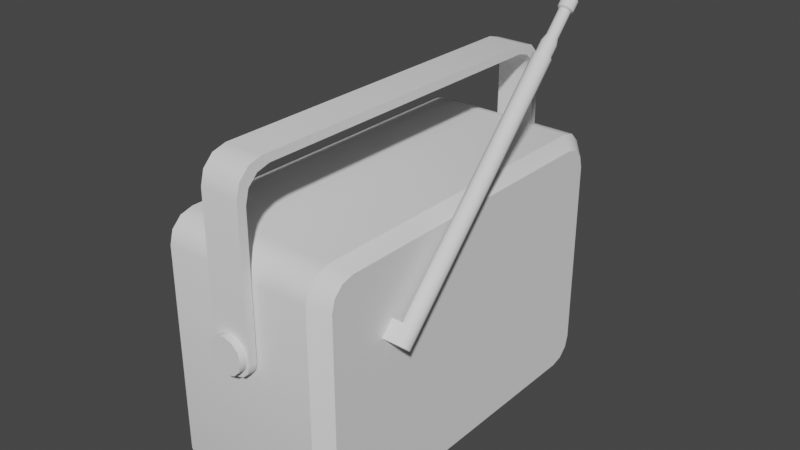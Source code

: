 # Source: Radio.blend  (saved by Blender 4.1.23; exported with 4.5.12 LTS)
import bpy
from mathutils import Matrix  # noqa: F401  (used for matrix-valued properties, if any)

bpy.ops.wm.read_factory_settings(use_empty=True)
scene = bpy.context.scene
scene.name = 'Scene'

# ---- collections
col_collection = bpy.data.collections.new('Collection'); scene.collection.children.link(col_collection)

# ---- world
world_world = bpy.data.worlds.new('World'); scene.world = world_world
world_world.use_nodes = True; world_world.node_tree.nodes.clear()
_N = world_world.node_tree.nodes; _L = world_world.node_tree.links
n0 = _N.new('ShaderNodeOutputWorld'); n0.name = 'World Output'; n0.location = (300, 300)
n1 = _N.new('ShaderNodeBackground'); n1.name = 'Background'; n1.location = (10, 300)
n1.inputs[0].default_value = (0.05088, 0.05088, 0.05088, 1.0)
_L.new(n1.outputs[0], n0.inputs[0])
n0.is_active_output = True
world_world.color = (0.05088, 0.05088, 0.05088)
world_world.use_sun_shadow = False
world_world.sun_shadow_jitter_overblur = 0.0

# ---- meshes
me_cube_001 = bpy.data.meshes.new('Cube.001')
me_cube_001.from_pydata([(-0.163, -0.3436, 0.02595), (-0.163, -0.3766, 0.05895), (-0.163, -0.3614, 0.0307), (-0.163, -0.3719, 0.0412), (-0.163, -0.3766, 0.4927), (-0.163, -0.3436, 0.5257), (-0.163, -0.3719, 0.5104), (-0.163, -0.3614, 0.5209), (-0.163, 0.3766, 0.05895), (-0.163, 0.3436, 0.02595), (-0.163, 0.3719, 0.0412), (-0.163, 0.3614, 0.0307), (-0.163, 0.3436, 0.5257), (-0.163, 0.3766, 0.4927), (-0.163, 0.3614, 0.5209), (-0.163, 0.3719, 0.5104), (0.163, -0.4026, 0.05553), (0.163, -0.347, 0.0), (0.163, -0.3951, 0.02776), (0.163, -0.3748, 0.00744), (0.163, -0.347, 0.5516), (0.163, -0.4026, 0.4961), (0.163, -0.3748, 0.5442), (0.163, -0.3951, 0.5239), (0.163, 0.347, 0.0), (0.163, 0.4026, 0.05553), (0.163, 0.3748, 0.00744), (0.163, 0.3951, 0.02776), (0.163, 0.4026, 0.4961), (0.163, 0.347, 0.5516), (0.163, 0.3951, 0.5239), (0.163, 0.3748, 0.5442), (-0.163, 0.347, 0.0), (-0.163, 0.3748, 0.00744), (-0.163, 0.3951, 0.02776), (-0.163, 0.4026, 0.05553), (-0.163, 0.3748, 0.5442), (-0.163, 0.347, 0.5516), (-0.163, 0.3951, 0.5239), (-0.163, 0.4026, 0.4961), (-0.163, -0.3748, 0.00744), (-0.163, -0.347, 0.0), (-0.163, -0.3951, 0.02776), (-0.163, -0.4026, 0.05553), (-0.163, -0.347, 0.5516), (-0.163, -0.3748, 0.5442), (-0.163, -0.3951, 0.5239), (-0.163, -0.4026, 0.4961), (-0.1776, 0.3243, 0.05182), (-0.1776, 0.3361, 0.05498), (-0.1776, 0.3411, 0.05998), (-0.1776, 0.3443, 0.07176), (-0.1776, 0.3361, 0.4966), (-0.1776, 0.3243, 0.4998), (-0.1776, 0.3411, 0.4917), (-0.1776, 0.3443, 0.4799), (-0.1776, -0.3361, 0.05498), (-0.1776, -0.3243, 0.05182), (-0.1776, -0.3411, 0.05998), (-0.1776, -0.3443, 0.07176), (-0.1776, -0.3243, 0.4998), (-0.1776, -0.3361, 0.4966), (-0.1776, -0.3411, 0.4917), (-0.1776, -0.3443, 0.4799), (-0.1889, 0.3436, 0.02595), (-0.1889, 0.3614, 0.0307), (-0.1889, 0.3719, 0.0412), (-0.1889, 0.3766, 0.05895), (-0.1889, 0.3614, 0.5209), (-0.1889, 0.3436, 0.5257), (-0.1889, 0.3719, 0.5104), (-0.1889, 0.3766, 0.4927), (-0.1889, -0.3614, 0.0307), (-0.1889, -0.3436, 0.02595), (-0.1889, -0.3719, 0.0412), (-0.1889, -0.3766, 0.05895), (-0.1889, -0.3436, 0.5257), (-0.1889, -0.3614, 0.5209), (-0.1889, -0.3719, 0.5104), (-0.1889, -0.3766, 0.4927), (-0.1889, 0.3424, 0.03515), (-0.1889, 0.3566, 0.03896), (-0.1889, 0.3636, 0.04596), (-0.1889, 0.3674, 0.06016), (-0.1889, 0.3566, 0.5127), (-0.1889, 0.3424, 0.5165), (-0.1889, 0.3636, 0.5057), (-0.1889, 0.3674, 0.4915), (-0.1889, -0.3566, 0.03896), (-0.1889, -0.3424, 0.03515), (-0.1889, -0.3636, 0.04596), (-0.1889, -0.3674, 0.06016), (-0.1889, -0.3424, 0.5165), (-0.1889, -0.3566, 0.5127), (-0.1889, -0.3636, 0.5057), (-0.1889, -0.3674, 0.4915), (0.1913, 0.3468, 0.02748), (0.1913, 0.3211, 0.0206), (0.1913, 0.3656, 0.04629), (0.1913, 0.3725, 0.07198), (0.1913, 0.3211, 0.531), (0.1913, 0.3468, 0.5241), (0.1913, 0.3656, 0.5053), (0.1913, 0.3725, 0.4796), (0.1913, -0.3211, 0.0206), (0.1913, -0.3468, 0.02748), (0.1913, -0.3656, 0.04629), (0.1913, -0.3725, 0.07198), (0.1913, -0.3468, 0.5241), (0.1913, -0.3211, 0.531), (0.1913, -0.3656, 0.5053), (0.1913, -0.3725, 0.4796), (-0.1914, -0.1706, 0.1186), (-0.158, -0.1451, 0.1186), (-0.1914, -0.1729, 0.1099), (-0.158, -0.1508, 0.09716), (-0.1914, -0.1793, 0.1035), (-0.158, -0.1665, 0.08144), (-0.1914, -0.188, 0.1012), (-0.158, -0.188, 0.07568), (-0.1914, -0.1967, 0.1035), (-0.158, -0.2095, 0.08144), (-0.1914, -0.2031, 0.1099), (-0.158, -0.2252, 0.09716), (-0.1914, -0.2054, 0.1186), (-0.158, -0.2309, 0.1186), (-0.1914, -0.2031, 0.1274), (-0.158, -0.2252, 0.1401), (-0.1914, -0.1967, 0.1337), (-0.158, -0.2095, 0.1558), (-0.1914, -0.188, 0.1361), (-0.158, -0.188, 0.1616), (-0.1914, -0.1793, 0.1337), (-0.158, -0.1665, 0.1558), (-0.1914, -0.1729, 0.1274), (-0.158, -0.1508, 0.1401), (-0.1975, -0.1451, 0.1186), (-0.1975, -0.1508, 0.09716), (-0.1975, -0.1665, 0.08144), (-0.1975, -0.188, 0.07568), (-0.1975, -0.2095, 0.08144), (-0.1975, -0.2252, 0.09716), (-0.1975, -0.2309, 0.1186), (-0.1975, -0.2252, 0.1401), (-0.1975, -0.2095, 0.1558), (-0.1975, -0.188, 0.1616), (-0.1975, -0.1665, 0.1558), (-0.1975, -0.1508, 0.1401), (-0.1975, -0.155, 0.1186), (-0.1975, -0.1594, 0.1021), (-0.1975, -0.1715, 0.09007), (-0.1975, -0.188, 0.08566), (-0.1975, -0.2045, 0.09007), (-0.1975, -0.2166, 0.1021), (-0.1975, -0.221, 0.1186), (-0.1975, -0.2166, 0.1351), (-0.1975, -0.2045, 0.1472), (-0.1975, -0.188, 0.1516), (-0.1975, -0.1715, 0.1472), (-0.1975, -0.1594, 0.1351), (-0.1914, 0.2054, 0.1186), (-0.158, 0.2309, 0.1186), (-0.1914, 0.2031, 0.1099), (-0.158, 0.2252, 0.09716), (-0.1914, 0.1967, 0.1035), (-0.158, 0.2095, 0.08144), (-0.1914, 0.188, 0.1012), (-0.158, 0.188, 0.07568), (-0.1914, 0.1793, 0.1035), (-0.158, 0.1665, 0.08144), (-0.1914, 0.1729, 0.1099), (-0.158, 0.1508, 0.09716), (-0.1914, 0.1706, 0.1186), (-0.158, 0.1451, 0.1186), (-0.1914, 0.1729, 0.1274), (-0.158, 0.1508, 0.1401), (-0.1914, 0.1793, 0.1337), (-0.158, 0.1665, 0.1558), (-0.1914, 0.188, 0.1361), (-0.158, 0.188, 0.1616), (-0.1914, 0.1967, 0.1337), (-0.158, 0.2095, 0.1558), (-0.1914, 0.2031, 0.1274), (-0.158, 0.2252, 0.1401), (-0.1975, 0.2309, 0.1186), (-0.1975, 0.2252, 0.09716), (-0.1975, 0.2095, 0.08144), (-0.1975, 0.188, 0.07568), (-0.1975, 0.1665, 0.08144), (-0.1975, 0.1508, 0.09716), (-0.1975, 0.1451, 0.1186), (-0.1975, 0.1508, 0.1401), (-0.1975, 0.1665, 0.1558), (-0.1975, 0.188, 0.1616), (-0.1975, 0.2095, 0.1558), (-0.1975, 0.2252, 0.1401), (-0.1975, 0.221, 0.1186), (-0.1975, 0.2166, 0.1021), (-0.1975, 0.2045, 0.09007), (-0.1975, 0.188, 0.08566), (-0.1975, 0.1715, 0.09007), (-0.1975, 0.1594, 0.1021), (-0.1975, 0.155, 0.1186), (-0.1975, 0.1594, 0.1351), (-0.1975, 0.1715, 0.1472), (-0.1975, 0.188, 0.1516), (-0.1975, 0.2045, 0.1472), (-0.1975, 0.2166, 0.1351), (0.04289, -0.3774, 0.6857), (-0.1843, -0.3744, 0.2019), (0.04289, -0.4054, 0.6373), (-0.1843, 0.3744, 0.2019), (0.04289, -0.3495, 0.6932), (-0.1569, -0.3744, 0.2019), (-0.1569, 0.3744, 0.2019), (-0.1843, -0.3482, 0.03687), (-0.1843, -0.3744, 0.06309), (-0.1843, -0.3668, 0.04455), (-0.1843, 0.3744, 0.06309), (-0.1843, 0.3482, 0.03687), (-0.1843, 0.3668, 0.04455), (-0.1569, -0.3744, 0.06309), (-0.1569, -0.3482, 0.03687), (-0.1569, -0.3668, 0.04455), (-0.1569, 0.3482, 0.03687), (-0.1569, 0.3744, 0.06309), (-0.1569, 0.3668, 0.04455), (0.04289, -0.3979, 0.6653), (0.04289, 0.4054, 0.6373), (0.04289, 0.3495, 0.6932), (0.04289, 0.3979, 0.6653), (0.04289, 0.3774, 0.6857), (-0.04289, 0.3774, 0.6857), (-0.04289, 0.3495, 0.6932), (-0.04289, 0.3979, 0.6653), (-0.04289, 0.4054, 0.6373), (-0.04289, -0.3495, 0.6932), (-0.04289, -0.3774, 0.6857), (-0.04289, -0.3979, 0.6653), (-0.04289, -0.4054, 0.6373), (0.04174, 0.4147, 0.6811), (-0.04174, 0.4147, 0.6811), (0.04174, 0.3934, 0.7025), (-0.04174, 0.3934, 0.7025), (0.04174, 0.3642, 0.7103), (-0.04174, 0.3642, 0.7103), (-0.04174, 0.4225, 0.652), (0.04174, 0.4225, 0.652), (0.04174, -0.3934, 0.7025), (0.04174, -0.3642, 0.7103), (-0.04174, -0.3642, 0.7103), (-0.04174, -0.3934, 0.7025), (0.04174, -0.4147, 0.6811), (-0.04174, -0.4147, 0.6811), (0.04174, -0.4225, 0.652), (-0.04174, -0.4225, 0.652), (5.449e-10, 0.4378, 0.3912), (5.449e-10, -0.4378, 0.3912), (0.01911, 0.4378, 0.3861), (0.01911, -0.4378, 0.3861), (0.03309, 0.4378, 0.3721), (0.03309, -0.4378, 0.3721), (0.03821, 0.4378, 0.353), (0.03821, -0.4378, 0.353), (0.03309, 0.4378, 0.3339), (0.03309, -0.4378, 0.3339), (0.01911, 0.4378, 0.3199), (0.01911, -0.4378, 0.3199), (5.449e-10, 0.4378, 0.3148), (5.449e-10, -0.4378, 0.3148), (-0.01911, 0.4378, 0.3199), (-0.01911, -0.4378, 0.3199), (-0.03309, 0.4378, 0.3339), (-0.03309, -0.4378, 0.3339), (-0.03821, 0.4378, 0.353), (-0.03821, -0.4378, 0.353), (-0.03309, 0.4378, 0.3721), (-0.03309, -0.4378, 0.3721), (-0.01911, 0.4378, 0.3861), (-0.01911, -0.4378, 0.3861), (0.04289, -0.4054, 0.3409), (0.009437, -0.4054, 0.3076), (0.03841, -0.4054, 0.3243), (0.02616, -0.4054, 0.312), (0.009437, 0.4054, 0.3076), (0.04289, 0.4054, 0.3409), (0.02616, 0.4054, 0.312), (0.03841, 0.4054, 0.3243), (-0.04289, 0.4054, 0.3409), (-0.009437, 0.4054, 0.3076), (-0.03841, 0.4054, 0.3243), (-0.02616, 0.4054, 0.312), (-0.009437, -0.4054, 0.3076), (-0.04289, -0.4054, 0.3409), (-0.02616, -0.4054, 0.312), (-0.03841, -0.4054, 0.3243), (-0.00829, 0.4225, 0.3076), (-0.04174, 0.4225, 0.3409), (-0.02502, 0.4225, 0.312), (-0.03726, 0.4225, 0.3243), (0.04174, 0.4225, 0.3409), (0.00829, 0.4225, 0.3076), (0.03726, 0.4225, 0.3243), (0.02502, 0.4225, 0.312), (0.00829, -0.4225, 0.3076), (0.04174, -0.4225, 0.3409), (0.02502, -0.4225, 0.312), (0.03726, -0.4225, 0.3243), (-0.04174, -0.4225, 0.3409), (-0.00829, -0.4225, 0.3076), (-0.03726, -0.4225, 0.3243), (-0.02502, -0.4225, 0.312), (0.2212, -0.1987, 0.3789), (0.2212, 0.1643, 0.767), (0.2301, -0.2004, 0.3805), (0.2288, 0.1628, 0.7684), (0.2366, -0.2052, 0.385), (0.2344, 0.1587, 0.7722), (0.239, -0.2116, 0.3911), (0.2365, 0.1532, 0.7775), (0.2366, -0.2181, 0.3973), (0.2344, 0.1476, 0.7827), (0.2301, -0.2229, 0.4017), (0.2288, 0.1435, 0.7866), (0.2212, -0.2246, 0.4034), (0.2212, 0.142, 0.788), (0.2123, -0.2229, 0.4017), (0.2135, 0.1435, 0.7866), (0.2057, -0.2181, 0.3973), (0.2079, 0.1476, 0.7827), (0.2033, -0.2116, 0.3911), (0.2059, 0.1532, 0.7775), (0.2057, -0.2052, 0.385), (0.2079, 0.1587, 0.7722), (0.2123, -0.2004, 0.3805), (0.2135, 0.1628, 0.7684), (0.2301, 0.1644, 0.7669), (0.2212, 0.1661, 0.7652), (0.2366, 0.1596, 0.7714), (0.239, 0.1532, 0.7775), (0.2366, 0.1467, 0.7836), (0.2301, 0.1419, 0.7881), (0.2212, 0.1402, 0.7897), (0.2123, 0.1419, 0.7881), (0.2057, 0.1467, 0.7836), (0.2033, 0.1532, 0.7775), (0.2057, 0.1596, 0.7714), (0.2123, 0.1644, 0.7669), (0.2288, 0.1811, 0.7878), (0.2212, 0.1826, 0.7864), (0.2344, 0.177, 0.7916), (0.2365, 0.1715, 0.7969), (0.2344, 0.1659, 0.8021), (0.2288, 0.1618, 0.806), (0.2212, 0.1603, 0.8074), (0.2135, 0.1618, 0.806), (0.2079, 0.1659, 0.8021), (0.2059, 0.1715, 0.7969), (0.2079, 0.177, 0.7916), (0.2135, 0.1811, 0.7878), (0.2269, 0.1882, 0.8002), (0.2212, 0.1894, 0.7991), (0.2311, 0.1852, 0.803), (0.2327, 0.181, 0.807), (0.2311, 0.1768, 0.8109), (0.2269, 0.1738, 0.8138), (0.2212, 0.1726, 0.8149), (0.2154, 0.1738, 0.8138), (0.2112, 0.1768, 0.8109), (0.2097, 0.181, 0.807), (0.2112, 0.1852, 0.803), (0.2154, 0.1882, 0.8002), (0.2269, 0.2247, 0.8388), (0.2212, 0.2259, 0.8378), (0.2311, 0.2217, 0.8417), (0.2327, 0.2175, 0.8457), (0.2311, 0.2133, 0.8496), (0.2269, 0.2103, 0.8525), (0.2212, 0.2092, 0.8535), (0.2154, 0.2103, 0.8525), (0.2112, 0.2133, 0.8496), (0.2097, 0.2175, 0.8457), (0.2112, 0.2217, 0.8417), (0.2154, 0.2247, 0.8388), (0.2289, 0.2294, 0.8386), (0.2212, 0.2309, 0.8372), (0.2346, 0.2253, 0.8425), (0.2367, 0.2196, 0.8479), (0.2346, 0.214, 0.8532), (0.2289, 0.2098, 0.8571), (0.2212, 0.2083, 0.8585), (0.2134, 0.2098, 0.8571), (0.2077, 0.214, 0.8532), (0.2057, 0.2196, 0.8479), (0.2077, 0.2253, 0.8425), (0.2134, 0.2294, 0.8386), (0.2289, 0.2439, 0.854), (0.2212, 0.2454, 0.8526), (0.2346, 0.2397, 0.8579), (0.2367, 0.2341, 0.8632), (0.2346, 0.2285, 0.8686), (0.2289, 0.2243, 0.8725), (0.2212, 0.2228, 0.8739), (0.2134, 0.2243, 0.8725), (0.2077, 0.2285, 0.8686), (0.2057, 0.2341, 0.8632), (0.2077, 0.2397, 0.8579), (0.2134, 0.2439, 0.854), (0.227, 0.2432, 0.8582), (0.2212, 0.2443, 0.8572), (0.2312, 0.2401, 0.8611), (0.2328, 0.2359, 0.8651), (0.2312, 0.2317, 0.8691), (0.227, 0.2286, 0.872), (0.2212, 0.2275, 0.8731), (0.2154, 0.2286, 0.872), (0.2111, 0.2317, 0.8691), (0.2096, 0.2359, 0.8651), (0.2111, 0.2401, 0.8611), (0.2154, 0.2432, 0.8582), (0.2212, -0.2255, 0.3505), (0.2301, -0.2272, 0.3521), (0.2366, -0.232, 0.3566), (0.239, -0.2385, 0.3627), (0.2366, -0.2449, 0.3689), (0.2301, -0.2497, 0.3733), (0.2212, -0.2514, 0.375), (0.2123, -0.2497, 0.3733), (0.2057, -0.2449, 0.3689), (0.2033, -0.2385, 0.3627), (0.2057, -0.232, 0.3566), (0.2123, -0.2272, 0.3521), (0.1863, -0.2246, 0.4034), (0.1774, -0.2229, 0.4017), (0.1709, -0.2181, 0.3973), (0.1685, -0.2116, 0.3911), (0.1709, -0.2052, 0.385), (0.1774, -0.2004, 0.3805), (0.1863, -0.1987, 0.3789), (0.1863, -0.2514, 0.375), (0.1774, -0.2497, 0.3733), (0.1709, -0.2449, 0.3689), (0.1685, -0.2385, 0.3627), (0.1709, -0.232, 0.3566), (0.1774, -0.2272, 0.3521), (0.1863, -0.2255, 0.3505)], [], [(16, 21, 47, 43), (26, 27, 98, 96), (29, 37, 44, 20), (3, 1, 75, 74), (35, 39, 28, 25), (24, 32, 33, 26), (26, 33, 34, 27), (27, 34, 35, 25), (37, 29, 31, 36), (36, 31, 30, 38), (38, 30, 28, 39), (41, 17, 19, 40), (40, 19, 18, 42), (42, 18, 16, 43), (20, 44, 45, 22), (22, 45, 46, 23), (23, 46, 47, 21), (32, 24, 17, 41), (9, 11, 33, 32), (11, 10, 34, 33), (10, 8, 35, 34), (14, 12, 37, 36), (15, 14, 36, 38), (13, 15, 38, 39), (2, 0, 41, 40), (3, 2, 40, 42), (1, 3, 42, 43), (5, 7, 45, 44), (7, 6, 46, 45), (6, 4, 47, 46), (0, 9, 32, 41), (4, 1, 43, 47), (12, 5, 44, 37), (8, 13, 39, 35), (57, 56, 58, 59, 63, 62, 61, 60, 53, 52, 54, 55, 51, 50, 49, 48), (10, 11, 65, 66), (7, 5, 76, 77), (8, 10, 66, 67), (6, 7, 77, 78), (12, 14, 68, 69), (4, 6, 78, 79), (14, 15, 70, 68), (9, 0, 73, 64), (15, 13, 71, 70), (1, 4, 79, 75), (0, 2, 72, 73), (5, 12, 69, 76), (2, 3, 74, 72), (11, 9, 64, 65), (13, 8, 67, 71), (80, 81, 65, 64), (81, 82, 66, 65), (82, 83, 67, 66), (84, 85, 69, 68), (86, 84, 68, 70), (87, 86, 70, 71), (88, 89, 73, 72), (90, 88, 72, 74), (91, 90, 74, 75), (92, 93, 77, 76), (93, 94, 78, 77), (94, 95, 79, 78), (89, 80, 64, 73), (95, 91, 75, 79), (85, 92, 76, 69), (83, 87, 71, 67), (48, 49, 81, 80), (49, 50, 82, 81), (50, 51, 83, 82), (52, 53, 85, 84), (54, 52, 84, 86), (55, 54, 86, 87), (56, 57, 89, 88), (58, 56, 88, 90), (59, 58, 90, 91), (60, 61, 93, 92), (61, 62, 94, 93), (62, 63, 95, 94), (57, 48, 80, 89), (63, 59, 91, 95), (53, 60, 92, 85), (51, 55, 87, 83), (97, 96, 98, 99, 103, 102, 101, 100, 109, 108, 110, 111, 107, 106, 105, 104), (17, 24, 97, 104), (22, 23, 110, 108), (31, 29, 100, 101), (16, 18, 106, 107), (27, 25, 99, 98), (19, 17, 104, 105), (24, 26, 96, 97), (23, 21, 111, 110), (30, 31, 101, 102), (20, 22, 108, 109), (21, 16, 107, 111), (29, 20, 109, 100), (25, 28, 103, 99), (18, 19, 105, 106), (28, 30, 102, 103), (136, 113, 115, 137), (137, 115, 117, 138), (138, 117, 119, 139), (139, 119, 121, 140), (140, 121, 123, 141), (141, 123, 125, 142), (142, 125, 127, 143), (143, 127, 129, 144), (144, 129, 131, 145), (145, 131, 133, 146), (115, 113, 135, 133, 131, 129, 127, 125, 123, 121, 119, 117), (146, 133, 135, 147), (147, 135, 113, 136), (112, 114, 116, 118, 120, 122, 124, 126, 128, 130, 132, 134), (149, 148, 136, 137), (150, 149, 137, 138), (151, 150, 138, 139), (152, 151, 139, 140), (153, 152, 140, 141), (154, 153, 141, 142), (155, 154, 142, 143), (156, 155, 143, 144), (157, 156, 144, 145), (158, 157, 145, 146), (159, 158, 146, 147), (148, 159, 147, 136), (114, 112, 148, 149), (116, 114, 149, 150), (118, 116, 150, 151), (120, 118, 151, 152), (122, 120, 152, 153), (124, 122, 153, 154), (126, 124, 154, 155), (128, 126, 155, 156), (130, 128, 156, 157), (132, 130, 157, 158), (134, 132, 158, 159), (112, 134, 159, 148), (184, 161, 163, 185), (185, 163, 165, 186), (186, 165, 167, 187), (187, 167, 169, 188), (188, 169, 171, 189), (189, 171, 173, 190), (190, 173, 175, 191), (191, 175, 177, 192), (192, 177, 179, 193), (193, 179, 181, 194), (163, 161, 183, 181, 179, 177, 175, 173, 171, 169, 167, 165), (194, 181, 183, 195), (195, 183, 161, 184), (160, 162, 164, 166, 168, 170, 172, 174, 176, 178, 180, 182), (197, 196, 184, 185), (198, 197, 185, 186), (199, 198, 186, 187), (200, 199, 187, 188), (201, 200, 188, 189), (202, 201, 189, 190), (203, 202, 190, 191), (204, 203, 191, 192), (205, 204, 192, 193), (206, 205, 193, 194), (207, 206, 194, 195), (196, 207, 195, 184), (162, 160, 196, 197), (164, 162, 197, 198), (166, 164, 198, 199), (168, 166, 199, 200), (170, 168, 200, 201), (172, 170, 201, 202), (174, 172, 202, 203), (176, 174, 203, 204), (178, 176, 204, 205), (180, 178, 205, 206), (182, 180, 206, 207), (160, 182, 207, 196), (221, 213, 209, 216), (280, 210, 254, 305), (229, 212, 236, 233), (218, 211, 214, 225), (215, 217, 216, 209, 211, 218, 220, 219), (214, 211, 209, 213), (224, 219, 220, 226), (226, 220, 218, 225), (215, 222, 223, 217), (217, 223, 221, 216), (219, 224, 222, 215), (228, 285, 300, 247), (233, 232, 231, 229), (232, 234, 230, 231), (234, 235, 228, 230), (212, 208, 237, 236), (208, 227, 238, 237), (227, 210, 239, 238), (244, 245, 250, 249), (304, 306, 307, 305, 254, 255, 308, 310, 311, 309), (245, 244, 242, 243), (243, 242, 240, 241), (241, 240, 247, 246), (249, 250, 251, 248), (248, 251, 253, 252), (252, 253, 255, 254), (239, 293, 308, 255), (229, 231, 242, 244), (237, 238, 253, 251), (284, 289, 296, 301), (280, 282, 283, 281, 292, 294, 295, 293, 239, 210), (212, 229, 244, 249), (288, 290, 291, 289, 284, 286, 287, 285, 228, 235), (210, 227, 252, 254), (208, 212, 249, 248), (288, 235, 246, 297), (238, 239, 255, 253), (231, 230, 240, 242), (236, 237, 251, 250), (296, 298, 299, 297, 246, 247, 300, 302, 303, 301), (232, 233, 245, 243), (235, 234, 241, 246), (233, 236, 250, 245), (234, 232, 243, 241), (227, 208, 248, 252), (230, 228, 247, 240), (256, 257, 259, 258), (258, 259, 261, 260), (260, 261, 263, 262), (262, 263, 265, 264), (264, 265, 267, 266), (266, 267, 269, 268), (268, 269, 271, 270), (270, 271, 273, 272), (272, 273, 275, 274), (274, 275, 277, 276), (259, 257, 279, 277, 275, 273, 271, 269, 267, 265, 263, 261), (276, 277, 279, 278), (278, 279, 257, 256), (256, 258, 260, 262, 264, 266, 268, 270, 272, 274, 276, 278), (296, 289, 291, 298), (298, 291, 290, 299), (299, 290, 288, 297), (304, 281, 283, 306), (306, 283, 282, 307), (307, 282, 280, 305), (308, 293, 295, 310), (310, 295, 294, 311), (311, 294, 292, 309), (300, 285, 287, 302), (302, 287, 286, 303), (303, 286, 284, 301), (292, 281, 304, 309), (312, 337, 336, 314), (314, 336, 338, 316), (316, 338, 339, 318), (318, 339, 340, 320), (320, 340, 341, 322), (322, 341, 342, 324), (324, 342, 343, 326), (326, 343, 344, 328), (328, 344, 345, 330), (330, 345, 346, 332), (327, 325, 354, 355), (332, 346, 347, 334), (334, 347, 337, 312), (318, 320, 424, 423), (313, 315, 336, 337), (315, 317, 338, 336), (317, 319, 339, 338), (319, 321, 340, 339), (321, 323, 341, 340), (323, 325, 342, 341), (325, 327, 343, 342), (327, 329, 344, 343), (329, 331, 345, 344), (331, 333, 346, 345), (333, 335, 347, 346), (335, 313, 337, 347), (355, 354, 366, 367), (321, 319, 351, 352), (335, 333, 358, 359), (315, 313, 349, 348), (329, 327, 355, 356), (323, 321, 352, 353), (313, 335, 359, 349), (317, 315, 348, 350), (331, 329, 356, 357), (325, 323, 353, 354), (319, 317, 350, 351), (333, 331, 357, 358), (370, 369, 381, 382), (352, 351, 363, 364), (359, 358, 370, 371), (348, 349, 361, 360), (356, 355, 367, 368), (353, 352, 364, 365), (349, 359, 371, 361), (350, 348, 360, 362), (357, 356, 368, 369), (354, 353, 365, 366), (351, 350, 362, 363), (358, 357, 369, 370), (375, 374, 386, 387), (367, 366, 378, 379), (364, 363, 375, 376), (371, 370, 382, 383), (360, 361, 373, 372), (368, 367, 379, 380), (365, 364, 376, 377), (361, 371, 383, 373), (362, 360, 372, 374), (369, 368, 380, 381), (366, 365, 377, 378), (363, 362, 374, 375), (387, 386, 398, 399), (382, 381, 393, 394), (379, 378, 390, 391), (376, 375, 387, 388), (383, 382, 394, 395), (372, 373, 385, 384), (380, 379, 391, 392), (377, 376, 388, 389), (373, 383, 395, 385), (374, 372, 384, 386), (381, 380, 392, 393), (378, 377, 389, 390), (402, 401, 413, 414), (394, 393, 405, 406), (391, 390, 402, 403), (388, 387, 399, 400), (395, 394, 406, 407), (384, 385, 397, 396), (392, 391, 403, 404), (389, 388, 400, 401), (385, 395, 407, 397), (386, 384, 396, 398), (393, 392, 404, 405), (390, 389, 401, 402), (408, 409, 419, 418, 417, 416, 415, 414, 413, 412, 411, 410), (399, 398, 410, 411), (406, 405, 417, 418), (403, 402, 414, 415), (400, 399, 411, 412), (407, 406, 418, 419), (396, 397, 409, 408), (404, 403, 415, 416), (401, 400, 412, 413), (397, 407, 419, 409), (398, 396, 408, 410), (405, 404, 416, 417), (420, 421, 422, 423, 424, 425, 426, 427, 428, 429, 430, 431), (326, 328, 434, 433), (312, 314, 421, 420), (316, 318, 423, 422), (431, 430, 443, 444), (314, 316, 422, 421), (330, 332, 436, 435), (430, 429, 442, 443), (429, 428, 441, 442), (334, 312, 438, 437), (322, 324, 426, 425), (320, 322, 425, 424), (437, 438, 445, 444), (436, 437, 444, 443), (435, 436, 443, 442), (434, 435, 442, 441), (433, 434, 441, 440), (432, 433, 440, 439), (420, 431, 444, 445), (332, 334, 437, 436), (427, 426, 439, 440), (328, 330, 435, 434), (312, 420, 445, 438), (428, 427, 440, 441), (426, 324, 432, 439), (324, 326, 433, 432)])
me_cube_001.polygons.foreach_set('use_smooth', [True] * 371)
_k = set([(0, 2), (0, 9), (1, 3), (1, 4), (2, 3), (4, 6), (5, 7), (5, 12), (6, 7), (8, 10), (8, 13), (9, 11), (10, 11), (12, 14), (13, 15), (14, 15), (16, 18), (16, 21), (17, 19), (17, 24), (18, 19), (20, 22), (20, 29), (21, 23), (22, 23), (24, 26), (25, 27), (25, 28), (26, 27), (28, 30), (29, 31), (30, 31), (32, 33), (32, 41), (33, 34), (34, 35), (35, 39), (36, 37), (36, 38), (37, 44), (38, 39), (40, 41), (40, 42), (42, 43), (43, 47), (44, 45), (45, 46), (46, 47), (48, 57), (53, 60), (64, 65), (64, 73), (65, 66), (66, 67), (67, 71), (68, 69), (68, 70), (69, 76), (70, 71), (72, 73), (72, 74), (74, 75), (75, 79), (76, 77), (77, 78), (78, 79), (80, 89), (85, 92), (96, 97), (96, 98), (97, 104), (98, 99), (99, 103), (100, 101), (100, 109), (101, 102), (102, 103), (104, 105), (105, 106), (106, 107), (107, 111), (108, 109), (108, 110), (110, 111), (113, 115), (113, 135), (115, 117), (117, 119), (119, 121), (121, 123), (123, 125), (125, 127), (127, 129), (129, 131), (131, 133), (133, 135), (136, 137), (136, 147), (137, 138), (138, 139), (139, 140), (140, 141), (141, 142), (142, 143), (143, 144), (144, 145), (145, 146), (146, 147), (161, 163), (161, 183), (163, 165), (165, 167), (167, 169), (169, 171), (171, 173), (173, 175), (175, 177), (177, 179), (179, 181), (181, 183), (184, 185), (184, 195), (185, 186), (186, 187), (187, 188), (188, 189), (189, 190), (190, 191), (191, 192), (192, 193), (193, 194), (194, 195), (208, 212), (208, 227), (209, 211), (209, 213), (209, 216), (210, 227), (210, 280), (211, 214), (211, 218), (212, 229), (215, 217), (215, 219), (216, 217), (217, 223), (218, 220), (219, 220), (220, 226), (228, 230), (228, 285), (229, 231), (230, 231), (232, 233), (232, 234), (233, 236), (234, 235), (235, 288), (236, 237), (237, 238), (238, 239), (239, 293), (240, 242), (240, 247), (241, 243), (241, 246), (242, 244), (243, 245), (244, 249), (245, 250), (246, 297), (247, 300), (248, 249), (248, 252), (250, 251), (251, 253), (252, 254), (253, 255), (254, 305), (255, 308), (256, 258), (256, 278), (257, 259), (257, 279), (258, 260), (259, 261), (260, 262), (261, 263), (262, 264), (263, 265), (264, 266), (265, 267), (266, 268), (267, 269), (268, 270), (269, 271), (270, 272), (271, 273), (272, 274), (273, 275), (274, 276), (275, 277), (276, 278), (277, 279), (280, 282), (281, 283), (281, 292), (282, 283), (284, 286), (284, 289), (285, 287), (286, 287), (288, 290), (289, 291), (290, 291), (292, 294), (293, 295), (294, 295), (296, 298), (296, 301), (297, 299), (298, 299), (300, 302), (301, 303), (302, 303), (304, 306), (304, 309), (305, 307), (306, 307), (308, 310), (309, 311), (310, 311), (312, 334), (312, 438), (313, 315), (313, 335), (315, 317), (317, 319), (319, 321), (321, 323), (323, 325), (324, 326), (324, 432), (325, 327), (326, 328), (327, 329), (328, 330), (329, 331), (330, 332), (331, 333), (332, 334), (333, 335), (336, 337), (336, 338), (337, 347), (338, 339), (339, 340), (340, 341), (341, 342), (342, 343), (343, 344), (344, 345), (345, 346), (346, 347), (372, 373), (372, 374), (373, 383), (374, 375), (375, 376), (376, 377), (377, 378), (378, 379), (379, 380), (380, 381), (381, 382), (382, 383), (384, 385), (384, 386), (385, 395), (386, 387), (387, 388), (388, 389), (389, 390), (390, 391), (391, 392), (392, 393), (393, 394), (394, 395), (396, 397), (396, 398), (397, 407), (398, 399), (399, 400), (400, 401), (401, 402), (402, 403), (403, 404), (404, 405), (405, 406), (406, 407), (408, 409), (408, 410), (409, 419), (410, 411), (411, 412), (412, 413), (413, 414), (414, 415), (415, 416), (416, 417), (417, 418), (418, 419), (420, 421), (420, 445), (421, 422), (422, 423), (423, 424), (424, 425), (425, 426), (426, 439), (432, 433), (433, 434), (434, 435), (435, 436), (436, 437), (437, 438), (439, 440), (440, 441), (441, 442), (442, 443), (443, 444), (444, 445)])
me_cube_001.attributes.new('sharp_edge', 'BOOLEAN', 'EDGE').data.foreach_set('value', [ (min(e.vertices), max(e.vertices)) in _k for e in me_cube_001.edges])
_uv = me_cube_001.uv_layers.new(name='UVMap')
_uv.uv.foreach_set('vector', [0.4002, 0.75, 0.5998, 0.75, 0.5998, 1.0, 0.4002, 1.0, 0.375, 0.5086, 0.375, 0.5, 0.375, 0.5, 0.375, 0.5086, 0.625, 0.5172, 0.875, 0.5172, 0.875, 0.7328, 0.625, 0.7328, 0.3937, 0.009534, 0.4017, 0.008057, 0.4017, 0.008057, 0.3937, 0.009534, 0.4002, 0.25, 0.5998, 0.25, 0.5998, 0.5, 0.4002, 0.5, 0.375, 0.5172, 0.125, 0.5172, 0.125, 0.5086, 0.375, 0.5086, 0.375, 0.5086, 0.125, 0.5086, 0.125, 0.5, 0.375, 0.5, 0.375, 0.5, 0.375, 0.25, 0.4002, 0.25, 0.4002, 0.5, 0.875, 0.5172, 0.625, 0.5172, 0.625, 0.5, 0.875, 0.5, 0.625, 0.25, 0.625, 0.5, 0.6124, 0.5, 0.6124, 0.25, 0.6124, 0.25, 0.6124, 0.5, 0.5998, 0.5, 0.5998, 0.25, 0.125, 0.7328, 0.375, 0.7328, 0.375, 0.7414, 0.125, 0.7414, 0.125, 0.7414, 0.375, 0.7414, 0.375, 0.75, 0.125, 0.75, 0.375, 1.0, 0.375, 0.75, 0.4002, 0.75, 0.4002, 1.0, 0.625, 0.7328, 0.875, 0.7328, 0.875, 0.75, 0.625, 0.75, 0.625, 0.75, 0.625, 1.0, 0.6124, 1.0, 0.6124, 0.75, 0.6124, 0.75, 0.6124, 1.0, 0.5998, 1.0, 0.5998, 0.75, 0.125, 0.5172, 0.375, 0.5172, 0.375, 0.7328, 0.125, 0.7328, 0.3868, 0.2317, 0.3889, 0.2372, 0.3784, 0.2414, 0.375, 0.2328, 0.3889, 0.2372, 0.3937, 0.2405, 0.3876, 0.2477, 0.3784, 0.2414, 0.3937, 0.2405, 0.4017, 0.2419, 0.4002, 0.25, 0.3876, 0.2477, 0.6111, 0.2372, 0.6132, 0.2317, 0.625, 0.2328, 0.6216, 0.2414, 0.6063, 0.2405, 0.6111, 0.2372, 0.6216, 0.2414, 0.6124, 0.2477, 0.5983, 0.2419, 0.6063, 0.2405, 0.6124, 0.2477, 0.5998, 0.25, 0.3889, 0.01279, 0.3868, 0.0183, 0.375, 0.01724, 0.3784, 0.008621, 0.3937, 0.009534, 0.3889, 0.01279, 0.3784, 0.008621, 0.3876, 0.00231, 0.4017, 0.008057, 0.3937, 0.009534, 0.3876, 0.00231, 0.4002, 0.0, 0.6132, 0.0183, 0.6111, 0.01279, 0.6216, 0.008621, 0.625, 0.01724, 0.6111, 0.01279, 0.6063, 0.009534, 0.6124, 0.00231, 0.6216, 0.008621, 0.6063, 0.009534, 0.5983, 0.008057, 0.5998, 0.0, 0.6124, 0.00231, 0.3868, 0.0183, 0.3868, 0.2317, 0.375, 0.2328, 0.375, 0.01724, 0.5983, 0.008057, 0.4017, 0.008057, 0.4002, 0.0, 0.5998, 0.0, 0.6132, 0.2317, 0.6132, 0.0183, 0.625, 0.01724, 0.625, 0.2328, 0.4017, 0.2419, 0.5983, 0.2419, 0.5998, 0.25, 0.4002, 0.25, 0.393, 0.01887, 0.3945, 0.01501, 0.3969, 0.01338, 0.4025, 0.01234, 0.5975, 0.01234, 0.6031, 0.01338, 0.6055, 0.01501, 0.607, 0.01887, 0.607, 0.2311, 0.6055, 0.235, 0.6031, 0.2366, 0.5975, 0.2377, 0.4025, 0.2377, 0.3969, 0.2366, 0.3945, 0.235, 0.393, 0.2311, 0.3937, 0.2405, 0.3889, 0.2372, 0.3889, 0.2372, 0.3937, 0.2405, 0.6111, 0.01279, 0.6132, 0.0183, 0.6132, 0.0183, 0.6111, 0.01279, 0.4017, 0.2419, 0.3937, 0.2405, 0.3937, 0.2405, 0.4017, 0.2419, 0.6063, 0.009534, 0.6111, 0.01279, 0.6111, 0.01279, 0.6063, 0.009534, 0.6132, 0.2317, 0.6111, 0.2372, 0.6111, 0.2372, 0.6132, 0.2317, 0.5983, 0.008057, 0.6063, 0.009534, 0.6063, 0.009534, 0.5983, 0.008057, 0.6111, 0.2372, 0.6063, 0.2405, 0.6063, 0.2405, 0.6111, 0.2372, 0.3868, 0.2317, 0.3868, 0.0183, 0.3868, 0.0183, 0.3868, 0.2317, 0.6063, 0.2405, 0.5983, 0.2419, 0.5983, 0.2419, 0.6063, 0.2405, 0.4017, 0.008057, 0.5983, 0.008057, 0.5983, 0.008057, 0.4017, 0.008057, 0.3868, 0.0183, 0.3889, 0.01279, 0.3889, 0.01279, 0.3868, 0.0183, 0.6132, 0.0183, 0.6132, 0.2317, 0.6132, 0.2317, 0.6132, 0.0183, 0.3889, 0.01279, 0.3937, 0.009534, 0.3937, 0.009534, 0.3889, 0.01279, 0.3889, 0.2372, 0.3868, 0.2317, 0.3868, 0.2317, 0.3889, 0.2372, 0.5983, 0.2419, 0.4017, 0.2419, 0.4017, 0.2419, 0.5983, 0.2419, 0.3909, 0.2313, 0.3927, 0.2357, 0.3889, 0.2372, 0.3868, 0.2317, 0.3927, 0.2357, 0.3958, 0.2379, 0.3937, 0.2405, 0.3889, 0.2372, 0.3958, 0.2379, 0.4023, 0.2391, 0.4017, 0.2419, 0.3937, 0.2405, 0.6073, 0.2357, 0.6091, 0.2313, 0.6132, 0.2317, 0.6111, 0.2372, 0.6042, 0.2379, 0.6073, 0.2357, 0.6111, 0.2372, 0.6063, 0.2405, 0.5977, 0.2391, 0.6042, 0.2379, 0.6063, 0.2405, 0.5983, 0.2419, 0.3927, 0.01427, 0.3909, 0.01868, 0.3868, 0.0183, 0.3889, 0.01279, 0.3958, 0.0121, 0.3927, 0.01427, 0.3889, 0.01279, 0.3937, 0.009534, 0.4023, 0.01092, 0.3958, 0.0121, 0.3937, 0.009534, 0.4017, 0.008057, 0.6091, 0.01868, 0.6073, 0.01427, 0.6111, 0.01279, 0.6132, 0.0183, 0.6073, 0.01427, 0.6042, 0.0121, 0.6063, 0.009534, 0.6111, 0.01279, 0.6042, 0.0121, 0.5977, 0.01092, 0.5983, 0.008057, 0.6063, 0.009534, 0.3909, 0.01868, 0.3909, 0.2313, 0.3868, 0.2317, 0.3868, 0.0183, 0.5977, 0.01092, 0.4023, 0.01092, 0.4017, 0.008057, 0.5983, 0.008057, 0.6091, 0.2313, 0.6091, 0.01868, 0.6132, 0.0183, 0.6132, 0.2317, 0.4023, 0.2391, 0.5977, 0.2391, 0.5983, 0.2419, 0.4017, 0.2419, 0.393, 0.2311, 0.3945, 0.235, 0.3927, 0.2357, 0.3909, 0.2313, 0.3945, 0.235, 0.3969, 0.2366, 0.3958, 0.2379, 0.3927, 0.2357, 0.3969, 0.2366, 0.4025, 0.2377, 0.4023, 0.2391, 0.3958, 0.2379, 0.6055, 0.235, 0.607, 0.2311, 0.6091, 0.2313, 0.6073, 0.2357, 0.6031, 0.2366, 0.6055, 0.235, 0.6073, 0.2357, 0.6042, 0.2379, 0.5975, 0.2377, 0.6031, 0.2366, 0.6042, 0.2379, 0.5977, 0.2391, 0.3945, 0.01501, 0.393, 0.01887, 0.3909, 0.01868, 0.3927, 0.01427, 0.3969, 0.01338, 0.3945, 0.01501, 0.3927, 0.01427, 0.3958, 0.0121, 0.4025, 0.01234, 0.3969, 0.01338, 0.3958, 0.0121, 0.4023, 0.01092, 0.607, 0.01887, 0.6055, 0.01501, 0.6073, 0.01427, 0.6091, 0.01868, 0.6055, 0.01501, 0.6031, 0.01338, 0.6042, 0.0121, 0.6073, 0.01427, 0.6031, 0.01338, 0.5975, 0.01234, 0.5977, 0.01092, 0.6042, 0.0121, 0.393, 0.01887, 0.393, 0.2311, 0.3909, 0.2313, 0.3909, 0.01868, 0.5975, 0.01234, 0.4025, 0.01234, 0.4023, 0.01092, 0.5977, 0.01092, 0.607, 0.2311, 0.607, 0.01887, 0.6091, 0.01868, 0.6091, 0.2313, 0.4025, 0.2377, 0.5975, 0.2377, 0.5977, 0.2391, 0.4023, 0.2391, 0.375, 0.5172, 0.3784, 0.5086, 0.3876, 0.5023, 0.4002, 0.5, 0.5998, 0.5, 0.6124, 0.5023, 0.6216, 0.5086, 0.625, 0.5172, 0.625, 0.7328, 0.6216, 0.7414, 0.6124, 0.7477, 0.5998, 0.75, 0.4002, 0.75, 0.3876, 0.7477, 0.3784, 0.7414, 0.375, 0.7328, 0.375, 0.7328, 0.375, 0.5172, 0.375, 0.5172, 0.375, 0.7328, 0.625, 0.75, 0.6124, 0.75, 0.6124, 0.75, 0.625, 0.75, 0.625, 0.5, 0.625, 0.5172, 0.625, 0.5172, 0.625, 0.5, 0.4002, 0.75, 0.375, 0.75, 0.375, 0.75, 0.4002, 0.75, 0.375, 0.5, 0.4002, 0.5, 0.4002, 0.5, 0.375, 0.5, 0.375, 0.7414, 0.375, 0.7328, 0.375, 0.7328, 0.375, 0.7414, 0.375, 0.5172, 0.375, 0.5086, 0.375, 0.5086, 0.375, 0.5172, 0.6124, 0.75, 0.5998, 0.75, 0.5998, 0.75, 0.6124, 0.75, 0.6124, 0.5, 0.625, 0.5, 0.625, 0.5, 0.6124, 0.5, 0.625, 0.7328, 0.625, 0.75, 0.625, 0.75, 0.625, 0.7328, 0.5998, 0.75, 0.4002, 0.75, 0.4002, 0.75, 0.5998, 0.75, 0.625, 0.5172, 0.625, 0.7328, 0.625, 0.7328, 0.625, 0.5172, 0.4002, 0.5, 0.5998, 0.5, 0.5998, 0.5, 0.4002, 0.5, 0.375, 0.75, 0.375, 0.7414, 0.375, 0.7414, 0.375, 0.75, 0.5998, 0.5, 0.6124, 0.5, 0.6124, 0.5, 0.5998, 0.5, 1.0, 0.5, 1.0, 1.0, 0.9167, 1.0, 0.9167, 0.5, 0.9167, 0.5, 0.9167, 1.0, 0.8333, 1.0, 0.8333, 0.5, 0.8333, 0.5, 0.8333, 1.0, 0.75, 1.0, 0.75, 0.5, 0.75, 0.5, 0.75, 1.0, 0.6667, 1.0, 0.6667, 0.5, 0.6667, 0.5, 0.6667, 1.0, 0.5833, 1.0, 0.5833, 0.5, 0.5833, 0.5, 0.5833, 1.0, 0.5, 1.0, 0.5, 0.5, 0.5, 0.5, 0.5, 1.0, 0.4167, 1.0, 0.4167, 0.5, 0.4167, 0.5, 0.4167, 1.0, 0.3333, 1.0, 0.3333, 0.5, 0.3333, 0.5, 0.3333, 1.0, 0.25, 1.0, 0.25, 0.5, 0.25, 0.5, 0.25, 1.0, 0.1667, 1.0, 0.1667, 0.5, 0.37, 0.4578, 0.25, 0.49, 0.13, 0.4578, 0.04215, 0.37, 0.01, 0.25, 0.04215, 0.13, 0.13, 0.04215, 0.25, 0.01, 0.37, 0.04215, 0.4578, 0.13, 0.49, 0.25, 0.4578, 0.37, 0.1667, 0.5, 0.1667, 1.0, 0.08333, 1.0, 0.08333, 0.5, 0.08333, 0.5, 0.08333, 1.0, 7.451e-08, 1.0, 7.451e-08, 0.5, 0.75, 0.3475, 0.7987, 0.3344, 0.8344, 0.2987, 0.8475, 0.25, 0.8344, 0.2013, 0.7987, 0.1656, 0.75, 0.1525, 0.7013, 0.1656, 0.6656, 0.2013, 0.6525, 0.25, 0.6656, 0.2987, 0.7013, 0.3344, 0.8421, 0.4096, 0.75, 0.4343, 0.75, 0.49, 0.87, 0.4578, 0.9096, 0.3421, 0.8421, 0.4096, 0.87, 0.4578, 0.9578, 0.37, 0.9343, 0.25, 0.9096, 0.3421, 0.9578, 0.37, 0.99, 0.25, 0.9096, 0.1579, 0.9343, 0.25, 0.99, 0.25, 0.9578, 0.13, 0.8421, 0.09042, 0.9096, 0.1579, 0.9578, 0.13, 0.87, 0.04215, 0.75, 0.06574, 0.8421, 0.09042, 0.87, 0.04215, 0.75, 0.01, 0.6579, 0.09042, 0.75, 0.06574, 0.75, 0.01, 0.63, 0.04215, 0.5904, 0.1579, 0.6579, 0.09042, 0.63, 0.04215, 0.5422, 0.13, 0.5657, 0.25, 0.5904, 0.1579, 0.5422, 0.13, 0.51, 0.25, 0.5904, 0.3421, 0.5657, 0.25, 0.51, 0.25, 0.5422, 0.37, 0.6579, 0.4096, 0.5904, 0.3421, 0.5422, 0.37, 0.63, 0.4578, 0.75, 0.4343, 0.6579, 0.4096, 0.63, 0.4578, 0.75, 0.49, 0.7987, 0.3344, 0.75, 0.3475, 0.75, 0.4343, 0.8421, 0.4096, 0.8344, 0.2987, 0.7987, 0.3344, 0.8421, 0.4096, 0.9096, 0.3421, 0.8475, 0.25, 0.8344, 0.2987, 0.9096, 0.3421, 0.9343, 0.25, 0.8344, 0.2013, 0.8475, 0.25, 0.9343, 0.25, 0.9096, 0.1579, 0.7987, 0.1656, 0.8344, 0.2013, 0.9096, 0.1579, 0.8421, 0.09042, 0.75, 0.1525, 0.7987, 0.1656, 0.8421, 0.09042, 0.75, 0.06574, 0.7013, 0.1656, 0.75, 0.1525, 0.75, 0.06574, 0.6579, 0.09042, 0.6656, 0.2013, 0.7013, 0.1656, 0.6579, 0.09042, 0.5904, 0.1579, 0.6525, 0.25, 0.6656, 0.2013, 0.5904, 0.1579, 0.5657, 0.25, 0.6656, 0.2987, 0.6525, 0.25, 0.5657, 0.25, 0.5904, 0.3421, 0.7013, 0.3344, 0.6656, 0.2987, 0.5904, 0.3421, 0.6579, 0.4096, 0.75, 0.3475, 0.7013, 0.3344, 0.6579, 0.4096, 0.75, 0.4343, 1.0, 0.5, 1.0, 1.0, 0.9167, 1.0, 0.9167, 0.5, 0.9167, 0.5, 0.9167, 1.0, 0.8333, 1.0, 0.8333, 0.5, 0.8333, 0.5, 0.8333, 1.0, 0.75, 1.0, 0.75, 0.5, 0.75, 0.5, 0.75, 1.0, 0.6667, 1.0, 0.6667, 0.5, 0.6667, 0.5, 0.6667, 1.0, 0.5833, 1.0, 0.5833, 0.5, 0.5833, 0.5, 0.5833, 1.0, 0.5, 1.0, 0.5, 0.5, 0.5, 0.5, 0.5, 1.0, 0.4167, 1.0, 0.4167, 0.5, 0.4167, 0.5, 0.4167, 1.0, 0.3333, 1.0, 0.3333, 0.5, 0.3333, 0.5, 0.3333, 1.0, 0.25, 1.0, 0.25, 0.5, 0.25, 0.5, 0.25, 1.0, 0.1667, 1.0, 0.1667, 0.5, 0.37, 0.4578, 0.25, 0.49, 0.13, 0.4578, 0.04215, 0.37, 0.01, 0.25, 0.04215, 0.13, 0.13, 0.04215, 0.25, 0.01, 0.37, 0.04215, 0.4578, 0.13, 0.49, 0.25, 0.4578, 0.37, 0.1667, 0.5, 0.1667, 1.0, 0.08333, 1.0, 0.08333, 0.5, 0.08333, 0.5, 0.08333, 1.0, 7.451e-08, 1.0, 7.451e-08, 0.5, 0.75, 0.3475, 0.7987, 0.3344, 0.8344, 0.2987, 0.8475, 0.25, 0.8344, 0.2013, 0.7987, 0.1656, 0.75, 0.1525, 0.7013, 0.1656, 0.6656, 0.2013, 0.6525, 0.25, 0.6656, 0.2987, 0.7013, 0.3344, 0.8421, 0.4096, 0.75, 0.4343, 0.75, 0.49, 0.87, 0.4578, 0.9096, 0.3421, 0.8421, 0.4096, 0.87, 0.4578, 0.9578, 0.37, 0.9343, 0.25, 0.9096, 0.3421, 0.9578, 0.37, 0.99, 0.25, 0.9096, 0.1579, 0.9343, 0.25, 0.99, 0.25, 0.9578, 0.13, 0.8421, 0.09042, 0.9096, 0.1579, 0.9578, 0.13, 0.87, 0.04215, 0.75, 0.06574, 0.8421, 0.09042, 0.87, 0.04215, 0.75, 0.01, 0.6579, 0.09042, 0.75, 0.06574, 0.75, 0.01, 0.63, 0.04215, 0.5904, 0.1579, 0.6579, 0.09042, 0.63, 0.04215, 0.5422, 0.13, 0.5657, 0.25, 0.5904, 0.1579, 0.5422, 0.13, 0.51, 0.25, 0.5904, 0.3421, 0.5657, 0.25, 0.51, 0.25, 0.5422, 0.37, 0.6579, 0.4096, 0.5904, 0.3421, 0.5422, 0.37, 0.63, 0.4578, 0.75, 0.4343, 0.6579, 0.4096, 0.63, 0.4578, 0.75, 0.49, 0.7987, 0.3344, 0.75, 0.3475, 0.75, 0.4343, 0.8421, 0.4096, 0.8344, 0.2987, 0.7987, 0.3344, 0.8421, 0.4096, 0.9096, 0.3421, 0.8475, 0.25, 0.8344, 0.2987, 0.9096, 0.3421, 0.9343, 0.25, 0.8344, 0.2013, 0.8475, 0.25, 0.9343, 0.25, 0.9096, 0.1579, 0.7987, 0.1656, 0.8344, 0.2013, 0.9096, 0.1579, 0.8421, 0.09042, 0.75, 0.1525, 0.7987, 0.1656, 0.8421, 0.09042, 0.75, 0.06574, 0.7013, 0.1656, 0.75, 0.1525, 0.75, 0.06574, 0.6579, 0.09042, 0.6656, 0.2013, 0.7013, 0.1656, 0.6579, 0.09042, 0.5904, 0.1579, 0.6525, 0.25, 0.6656, 0.2013, 0.5904, 0.1579, 0.5657, 0.25, 0.6656, 0.2987, 0.6525, 0.25, 0.5657, 0.25, 0.5904, 0.3421, 0.7013, 0.3344, 0.6656, 0.2987, 0.5904, 0.3421, 0.6579, 0.4096, 0.75, 0.3475, 0.7013, 0.3344, 0.6579, 0.4096, 0.75, 0.4343, 0.4147, 0.75, 0.625, 0.75, 0.625, 1.0, 0.4147, 1.0, 0.4204, 0.75, 0.5998, 0.75, 0.5998, 0.75, 0.4195, 0.75, 0.625, 0.5172, 0.625, 0.7328, 0.875, 0.7328, 0.875, 0.5172, 0.4147, 0.25, 0.625, 0.25, 0.625, 0.5, 0.4147, 0.5, 0.375, 0.008755, 0.3866, 0.002564, 0.4147, 0.0, 0.625, 0.0, 0.625, 0.25, 0.4147, 0.25, 0.3866, 0.2474, 0.375, 0.2412, 0.625, 0.5, 0.875, 0.5, 0.875, 0.75, 0.625, 0.75, 0.375, 0.5088, 0.125, 0.5088, 0.125, 0.5, 0.375, 0.5, 0.375, 0.5, 0.375, 0.25, 0.4147, 0.25, 0.4147, 0.5, 0.125, 0.7412, 0.375, 0.7412, 0.375, 0.75, 0.125, 0.75, 0.375, 1.0, 0.375, 0.75, 0.4147, 0.75, 0.4147, 1.0, 0.125, 0.5088, 0.375, 0.5088, 0.375, 0.7412, 0.125, 0.7412, 0.5998, 0.5, 0.4204, 0.5, 0.4195, 0.5, 0.5998, 0.5, 0.875, 0.5172, 0.875, 0.5, 0.625, 0.5, 0.625, 0.5172, 0.625, 0.25, 0.6124, 0.25, 0.6124, 0.5, 0.625, 0.5, 0.6124, 0.25, 0.5998, 0.25, 0.5998, 0.5, 0.6124, 0.5, 0.625, 0.7328, 0.625, 0.75, 0.875, 0.75, 0.875, 0.7328, 0.625, 0.75, 0.6124, 0.75, 0.6124, 1.0, 0.625, 1.0, 0.6124, 0.75, 0.5998, 0.75, 0.5998, 1.0, 0.6124, 1.0, 0.625, 0.5172, 0.875, 0.5172, 0.875, 0.7328, 0.625, 0.7328, 0.4002, 0.8502, 0.401, 0.8001, 0.4098, 0.7545, 0.4195, 0.75, 0.5998, 0.75, 0.5998, 1.0, 0.4195, 1.0, 0.4098, 0.9955, 0.401, 0.9499, 0.4002, 0.8998, 0.875, 0.5172, 0.625, 0.5172, 0.625, 0.5, 0.875, 0.5, 0.625, 0.25, 0.625, 0.5, 0.6124, 0.5, 0.6124, 0.25, 0.6124, 0.25, 0.6124, 0.5, 0.5998, 0.5, 0.5998, 0.25, 0.625, 0.7328, 0.875, 0.7328, 0.875, 0.75, 0.625, 0.75, 0.625, 0.75, 0.625, 1.0, 0.6124, 1.0, 0.6124, 0.75, 0.6124, 0.75, 0.6124, 1.0, 0.5998, 1.0, 0.5998, 0.75, 0.5998, 1.0, 0.4204, 1.0, 0.4195, 1.0, 0.5998, 1.0, 0.625, 0.5172, 0.625, 0.5, 0.625, 0.5, 0.625, 0.5172, 0.625, 1.0, 0.6124, 1.0, 0.6124, 1.0, 0.625, 1.0, 0.4002, 0.4025, 0.4002, 0.3475, 0.4002, 0.3502, 0.4002, 0.3998, 0.4204, 0.75, 0.4103, 0.7544, 0.4011, 0.7987, 0.4002, 0.8475, 0.4002, 0.9025, 0.4011, 0.9513, 0.4103, 0.9956, 0.4204, 1.0, 0.5998, 1.0, 0.5998, 0.75, 0.625, 0.7328, 0.625, 0.5172, 0.625, 0.5172, 0.625, 0.7328, 0.4204, 0.25, 0.4103, 0.2544, 0.4011, 0.2987, 0.4002, 0.3475, 0.4002, 0.4025, 0.4011, 0.4513, 0.4103, 0.4956, 0.4204, 0.5, 0.5998, 0.5, 0.5998, 0.25, 0.5998, 0.75, 0.6124, 0.75, 0.6124, 0.75, 0.5998, 0.75, 0.625, 0.75, 0.625, 0.7328, 0.625, 0.7328, 0.625, 0.75, 0.4204, 0.25, 0.5998, 0.25, 0.5998, 0.25, 0.4195, 0.25, 0.6124, 1.0, 0.5998, 1.0, 0.5998, 1.0, 0.6124, 1.0, 0.625, 0.5, 0.6124, 0.5, 0.6124, 0.5, 0.625, 0.5, 0.875, 0.7328, 0.875, 0.75, 0.875, 0.75, 0.875, 0.7328, 0.4002, 0.3502, 0.401, 0.3001, 0.4098, 0.2545, 0.4195, 0.25, 0.5998, 0.25, 0.5998, 0.5, 0.4195, 0.5, 0.4098, 0.4955, 0.401, 0.4499, 0.4002, 0.3998, 0.875, 0.5, 0.875, 0.5172, 0.875, 0.5172, 0.875, 0.5, 0.5998, 0.25, 0.6124, 0.25, 0.6124, 0.25, 0.5998, 0.25, 0.875, 0.5172, 0.875, 0.7328, 0.875, 0.7328, 0.875, 0.5172, 0.6124, 0.25, 0.625, 0.25, 0.625, 0.25, 0.6124, 0.25, 0.6124, 0.75, 0.625, 0.75, 0.625, 0.75, 0.6124, 0.75, 0.6124, 0.5, 0.5998, 0.5, 0.5998, 0.5, 0.6124, 0.5, 1.0, 0.5, 1.0, 1.0, 0.9167, 1.0, 0.9167, 0.5, 0.9167, 0.5, 0.9167, 1.0, 0.8333, 1.0, 0.8333, 0.5, 0.8333, 0.5, 0.8333, 1.0, 0.75, 1.0, 0.75, 0.5, 0.75, 0.5, 0.75, 1.0, 0.6667, 1.0, 0.6667, 0.5, 0.6667, 0.5, 0.6667, 1.0, 0.5833, 1.0, 0.5833, 0.5, 0.5833, 0.5, 0.5833, 1.0, 0.5, 1.0, 0.5, 0.5, 0.5, 0.5, 0.5, 1.0, 0.4167, 1.0, 0.4167, 0.5, 0.4167, 0.5, 0.4167, 1.0, 0.3333, 1.0, 0.3333, 0.5, 0.3333, 0.5, 0.3333, 1.0, 0.25, 1.0, 0.25, 0.5, 0.25, 0.5, 0.25, 1.0, 0.1667, 1.0, 0.1667, 0.5, 0.37, 0.4578, 0.25, 0.49, 0.13, 0.4578, 0.04215, 0.37, 0.01, 0.25, 0.04215, 0.13, 0.13, 0.04215, 0.25, 0.01, 0.37, 0.04215, 0.4578, 0.13, 0.49, 0.25, 0.4578, 0.37, 0.1667, 0.5, 0.1667, 1.0, 0.08333, 1.0, 0.08333, 0.5, 0.08333, 0.5, 0.08333, 1.0, 7.451e-08, 1.0, 7.451e-08, 0.5, 0.75, 0.49, 0.87, 0.4578, 0.9578, 0.37, 0.99, 0.25, 0.9578, 0.13, 0.87, 0.04215, 0.75, 0.01, 0.63, 0.04215, 0.5422, 0.13, 0.51, 0.25, 0.5422, 0.37, 0.63, 0.4578, 0.4002, 0.3502, 0.4002, 0.3475, 0.4011, 0.2987, 0.401, 0.3001, 0.401, 0.3001, 0.4011, 0.2987, 0.4103, 0.2544, 0.4098, 0.2545, 0.4098, 0.2545, 0.4103, 0.2544, 0.4204, 0.25, 0.4195, 0.25, 0.4002, 0.8502, 0.4002, 0.8475, 0.4011, 0.7987, 0.401, 0.8001, 0.401, 0.8001, 0.4011, 0.7987, 0.4103, 0.7544, 0.4098, 0.7545, 0.4098, 0.7545, 0.4103, 0.7544, 0.4204, 0.75, 0.4195, 0.75, 0.4195, 1.0, 0.4204, 1.0, 0.4103, 0.9956, 0.4098, 0.9955, 0.4098, 0.9955, 0.4103, 0.9956, 0.4011, 0.9513, 0.401, 0.9499, 0.401, 0.9499, 0.4011, 0.9513, 0.4002, 0.9025, 0.4002, 0.8998, 0.4195, 0.5, 0.4204, 0.5, 0.4103, 0.4956, 0.4098, 0.4955, 0.4098, 0.4955, 0.4103, 0.4956, 0.4011, 0.4513, 0.401, 0.4499, 0.401, 0.4499, 0.4011, 0.4513, 0.4002, 0.4025, 0.4002, 0.3998, 0.4002, 0.9025, 0.4002, 0.8475, 0.4002, 0.8502, 0.4002, 0.8998, 1.0, 0.5, 1.0, 1.0, 0.9167, 1.0, 0.9167, 0.5, 0.9167, 0.5, 0.9167, 1.0, 0.8333, 1.0, 0.8333, 0.5, 0.8333, 0.5, 0.8333, 1.0, 0.75, 1.0, 0.75, 0.5, 0.75, 0.5, 0.75, 1.0, 0.6667, 1.0, 0.6667, 0.5, 0.6667, 0.5, 0.6667, 1.0, 0.5833, 1.0, 0.5833, 0.5, 0.5833, 0.5, 0.5833, 1.0, 0.5, 1.0, 0.5, 0.5, 0.5, 0.5, 0.5, 1.0, 0.4167, 1.0, 0.4167, 0.5, 0.4167, 0.5, 0.4167, 1.0, 0.3333, 1.0, 0.3333, 0.5, 0.3333, 0.5, 0.3333, 1.0, 0.25, 1.0, 0.25, 0.5, 0.25, 0.5, 0.25, 1.0, 0.1667, 1.0, 0.1667, 0.5, 0.147, 0.07151, 0.25, 0.0439, 0.25, 0.0439, 0.147, 0.07151, 0.1667, 0.5, 0.1667, 1.0, 0.08333, 1.0, 0.08333, 0.5, 0.08333, 0.5, 0.08333, 1.0, 7.451e-08, 1.0, 7.451e-08, 0.5, 0.75, 0.5, 0.6667, 0.5, 0.6667, 0.5, 0.75, 0.5, 0.25, 0.4561, 0.353, 0.4285, 0.37, 0.4578, 0.25, 0.49, 0.353, 0.4285, 0.4285, 0.353, 0.4578, 0.37, 0.37, 0.4578, 0.4285, 0.353, 0.4561, 0.25, 0.49, 0.25, 0.4578, 0.37, 0.4561, 0.25, 0.4285, 0.147, 0.4578, 0.13, 0.49, 0.25, 0.4285, 0.147, 0.353, 0.07151, 0.37, 0.04215, 0.4578, 0.13, 0.353, 0.07151, 0.25, 0.0439, 0.25, 0.01, 0.37, 0.04215, 0.25, 0.0439, 0.147, 0.07151, 0.13, 0.04215, 0.25, 0.01, 0.147, 0.07151, 0.07151, 0.147, 0.04215, 0.13, 0.13, 0.04215, 0.07151, 0.147, 0.0439, 0.25, 0.01, 0.25, 0.04215, 0.13, 0.0439, 0.25, 0.07151, 0.353, 0.04215, 0.37, 0.01, 0.25, 0.07151, 0.353, 0.147, 0.4285, 0.13, 0.4578, 0.04215, 0.37, 0.147, 0.4285, 0.25, 0.4561, 0.25, 0.49, 0.13, 0.4578, 0.147, 0.07151, 0.25, 0.0439, 0.25, 0.0439, 0.147, 0.07151, 0.4285, 0.147, 0.4561, 0.25, 0.4561, 0.25, 0.4285, 0.147, 0.147, 0.4285, 0.07151, 0.353, 0.07151, 0.353, 0.147, 0.4285, 0.353, 0.4285, 0.25, 0.4561, 0.25, 0.4561, 0.353, 0.4285, 0.07151, 0.147, 0.147, 0.07151, 0.147, 0.07151, 0.07151, 0.147, 0.353, 0.07151, 0.4285, 0.147, 0.4285, 0.147, 0.353, 0.07151, 0.25, 0.4561, 0.147, 0.4285, 0.147, 0.4285, 0.25, 0.4561, 0.4285, 0.353, 0.353, 0.4285, 0.353, 0.4285, 0.4285, 0.353, 0.0439, 0.25, 0.07151, 0.147, 0.07151, 0.147, 0.0439, 0.25, 0.25, 0.0439, 0.353, 0.07151, 0.353, 0.07151, 0.25, 0.0439, 0.4561, 0.25, 0.4285, 0.353, 0.4285, 0.353, 0.4561, 0.25, 0.07151, 0.353, 0.0439, 0.25, 0.0439, 0.25, 0.07151, 0.353, 0.07151, 0.353, 0.0439, 0.25, 0.0439, 0.25, 0.07151, 0.353, 0.4285, 0.147, 0.4561, 0.25, 0.4561, 0.25, 0.4285, 0.147, 0.147, 0.4285, 0.07151, 0.353, 0.07151, 0.353, 0.147, 0.4285, 0.353, 0.4285, 0.25, 0.4561, 0.25, 0.4561, 0.353, 0.4285, 0.07151, 0.147, 0.147, 0.07151, 0.147, 0.07151, 0.07151, 0.147, 0.353, 0.07151, 0.4285, 0.147, 0.4285, 0.147, 0.353, 0.07151, 0.25, 0.4561, 0.147, 0.4285, 0.147, 0.4285, 0.25, 0.4561, 0.4285, 0.353, 0.353, 0.4285, 0.353, 0.4285, 0.4285, 0.353, 0.0439, 0.25, 0.07151, 0.147, 0.07151, 0.147, 0.0439, 0.25, 0.25, 0.0439, 0.353, 0.07151, 0.353, 0.07151, 0.25, 0.0439, 0.4561, 0.25, 0.4285, 0.353, 0.4285, 0.353, 0.4561, 0.25, 0.07151, 0.353, 0.0439, 0.25, 0.0439, 0.25, 0.07151, 0.353, 0.4561, 0.25, 0.4285, 0.353, 0.4285, 0.353, 0.4561, 0.25, 0.147, 0.07151, 0.25, 0.0439, 0.25, 0.0439, 0.147, 0.07151, 0.4285, 0.147, 0.4561, 0.25, 0.4561, 0.25, 0.4285, 0.147, 0.147, 0.4285, 0.07151, 0.353, 0.07151, 0.353, 0.147, 0.4285, 0.353, 0.4285, 0.25, 0.4561, 0.25, 0.4561, 0.353, 0.4285, 0.07151, 0.147, 0.147, 0.07151, 0.147, 0.07151, 0.07151, 0.147, 0.353, 0.07151, 0.4285, 0.147, 0.4285, 0.147, 0.353, 0.07151, 0.25, 0.4561, 0.147, 0.4285, 0.147, 0.4285, 0.25, 0.4561, 0.4285, 0.353, 0.353, 0.4285, 0.353, 0.4285, 0.4285, 0.353, 0.0439, 0.25, 0.07151, 0.147, 0.07151, 0.147, 0.0439, 0.25, 0.25, 0.0439, 0.353, 0.07151, 0.353, 0.07151, 0.25, 0.0439, 0.4561, 0.25, 0.4285, 0.353, 0.4285, 0.353, 0.4561, 0.25, 0.4561, 0.25, 0.4285, 0.353, 0.4285, 0.353, 0.4561, 0.25, 0.07151, 0.353, 0.0439, 0.25, 0.0439, 0.25, 0.07151, 0.353, 0.147, 0.07151, 0.25, 0.0439, 0.25, 0.0439, 0.147, 0.07151, 0.4285, 0.147, 0.4561, 0.25, 0.4561, 0.25, 0.4285, 0.147, 0.147, 0.4285, 0.07151, 0.353, 0.07151, 0.353, 0.147, 0.4285, 0.353, 0.4285, 0.25, 0.4561, 0.25, 0.4561, 0.353, 0.4285, 0.07151, 0.147, 0.147, 0.07151, 0.147, 0.07151, 0.07151, 0.147, 0.353, 0.07151, 0.4285, 0.147, 0.4285, 0.147, 0.353, 0.07151, 0.25, 0.4561, 0.147, 0.4285, 0.147, 0.4285, 0.25, 0.4561, 0.4285, 0.353, 0.353, 0.4285, 0.353, 0.4285, 0.4285, 0.353, 0.0439, 0.25, 0.07151, 0.147, 0.07151, 0.147, 0.0439, 0.25, 0.25, 0.0439, 0.353, 0.07151, 0.353, 0.07151, 0.25, 0.0439, 0.25, 0.0439, 0.353, 0.07151, 0.353, 0.07151, 0.25, 0.0439, 0.07151, 0.353, 0.0439, 0.25, 0.0439, 0.25, 0.07151, 0.353, 0.147, 0.07151, 0.25, 0.0439, 0.25, 0.0439, 0.147, 0.07151, 0.4285, 0.147, 0.4561, 0.25, 0.4561, 0.25, 0.4285, 0.147, 0.147, 0.4285, 0.07151, 0.353, 0.07151, 0.353, 0.147, 0.4285, 0.353, 0.4285, 0.25, 0.4561, 0.25, 0.4561, 0.353, 0.4285, 0.07151, 0.147, 0.147, 0.07151, 0.147, 0.07151, 0.07151, 0.147, 0.353, 0.07151, 0.4285, 0.147, 0.4285, 0.147, 0.353, 0.07151, 0.25, 0.4561, 0.147, 0.4285, 0.147, 0.4285, 0.25, 0.4561, 0.4285, 0.353, 0.353, 0.4285, 0.353, 0.4285, 0.4285, 0.353, 0.0439, 0.25, 0.07151, 0.147, 0.07151, 0.147, 0.0439, 0.25, 0.25, 0.0439, 0.353, 0.07151, 0.353, 0.07151, 0.25, 0.0439, 0.353, 0.4285, 0.25, 0.4561, 0.147, 0.4285, 0.07151, 0.353, 0.0439, 0.25, 0.07151, 0.147, 0.147, 0.07151, 0.25, 0.0439, 0.353, 0.07151, 0.4285, 0.147, 0.4561, 0.25, 0.4285, 0.353, 0.4561, 0.25, 0.4285, 0.353, 0.4285, 0.353, 0.4561, 0.25, 0.07151, 0.353, 0.0439, 0.25, 0.0439, 0.25, 0.07151, 0.353, 0.147, 0.07151, 0.25, 0.0439, 0.25, 0.0439, 0.147, 0.07151, 0.4285, 0.147, 0.4561, 0.25, 0.4561, 0.25, 0.4285, 0.147, 0.147, 0.4285, 0.07151, 0.353, 0.07151, 0.353, 0.147, 0.4285, 0.353, 0.4285, 0.25, 0.4561, 0.25, 0.4561, 0.353, 0.4285, 0.07151, 0.147, 0.147, 0.07151, 0.147, 0.07151, 0.07151, 0.147, 0.353, 0.07151, 0.4285, 0.147, 0.4285, 0.147, 0.353, 0.07151, 0.25, 0.4561, 0.147, 0.4285, 0.147, 0.4285, 0.25, 0.4561, 0.4285, 0.353, 0.353, 0.4285, 0.353, 0.4285, 0.4285, 0.353, 0.0439, 0.25, 0.07151, 0.147, 0.07151, 0.147, 0.0439, 0.25, 0.75, 0.49, 0.87, 0.4578, 0.9578, 0.37, 0.99, 0.25, 0.9578, 0.13, 0.87, 0.04215, 0.75, 0.01, 0.63, 0.04215, 0.5422, 0.13, 0.51, 0.25, 0.5422, 0.37, 0.63, 0.4578, 0.4167, 0.5, 0.3333, 0.5, 0.3333, 0.5, 0.4167, 0.5, 1.0, 0.5, 0.9167, 0.5, 0.9167, 0.5, 1.0, 0.5, 0.8333, 0.5, 0.75, 0.5, 0.75, 0.5, 0.8333, 0.5, 0.63, 0.4578, 0.5422, 0.37, 0.5422, 0.37, 0.63, 0.4578, 0.9167, 0.5, 0.8333, 0.5, 0.8333, 0.5, 0.9167, 0.5, 0.25, 0.5, 0.1667, 0.5, 0.1667, 0.5, 0.25, 0.5, 0.5422, 0.37, 0.51, 0.25, 0.51, 0.25, 0.5422, 0.37, 0.51, 0.25, 0.5422, 0.13, 0.5422, 0.13, 0.51, 0.25, 0.08333, 0.5, 7.451e-08, 0.5, 7.451e-08, 0.5, 0.08333, 0.5, 0.5833, 0.5, 0.5, 0.5, 0.5, 0.5, 0.5833, 0.5, 0.6667, 0.5, 0.5833, 0.5, 0.5833, 0.5, 0.6667, 0.5, 0.08333, 0.5, 7.451e-08, 0.5, 7.451e-08, 0.5, 0.08333, 0.5, 0.1667, 0.5, 0.08333, 0.5, 0.08333, 0.5, 0.1667, 0.5, 0.25, 0.5, 0.1667, 0.5, 0.1667, 0.5, 0.25, 0.5, 0.3333, 0.5, 0.25, 0.5, 0.25, 0.5, 0.3333, 0.5, 0.4167, 0.5, 0.3333, 0.5, 0.3333, 0.5, 0.4167, 0.5, 0.5, 0.5, 0.4167, 0.5, 0.4167, 0.5, 0.5, 0.5, 0.75, 0.49, 0.63, 0.4578, 0.63, 0.4578, 0.75, 0.49, 0.1667, 0.5, 0.08333, 0.5, 0.08333, 0.5, 0.1667, 0.5, 0.63, 0.04215, 0.75, 0.01, 0.75, 0.01, 0.63, 0.04215, 0.3333, 0.5, 0.25, 0.5, 0.25, 0.5, 0.3333, 0.5, 1.0, 0.5, 1.0, 0.5, 1.0, 0.5, 1.0, 0.5, 0.5422, 0.13, 0.63, 0.04215, 0.63, 0.04215, 0.5422, 0.13, 0.5, 0.5, 0.5, 0.5, 0.5, 0.5, 0.5, 0.5, 0.5, 0.5, 0.4167, 0.5, 0.4167, 0.5, 0.5, 0.5])
me_cube_001.use_remesh_fix_poles = True
me_cube_001.use_remesh_preserve_attributes = False
me_cube_001.use_mirror_vertex_groups = False
me_cube_001.update()

# ---- objects
ob_radio = bpy.data.objects.new('Radio', me_cube_001)

# ---- transforms, parenting, visibility, modifiers, constraints
ob_radio.location = (0.0, 0.0, 0.0)
ob_radio.lineart.crease_threshold = 0.0

# ---- collection membership
col_collection.objects.link(ob_radio)

# ---- scene / render settings (as saved in the file)
scene.frame_start = 0; scene.frame_end = 100; scene.frame_set(57)
scene.render.engine = 'BLENDER_EEVEE_NEXT'
scene.render.fps = 30
scene.cycles.use_denoising = False
scene.cycles.sampling_pattern = 'TABULATED_SOBOL'
scene.eevee.ray_tracing_options.trace_max_roughness = 0.0
scene.view_settings.view_transform = 'Filmic'
bpy.context.view_layer.update()

# ---- added for rendering (the .blend has no active camera and no usable light): camera, sun
cam_auto = bpy.data.cameras.new('AutoCamera')
cam_auto.lens = 50.0
cam_auto.sensor_width = 36.0
cam_auto.clip_end = 1000.0
ob_auto_camera = bpy.data.objects.new('AutoCamera', cam_auto)
scene.collection.objects.link(ob_auto_camera)
ob_auto_camera.location = (1.23444, -1.45644, 1.4079)
ob_auto_camera.rotation_euler = (1.09748, -7.21219e-08, 0.694738)
scene.camera = ob_auto_camera
light_auto_sun = bpy.data.lights.new('AutoSun', 'SUN')
light_auto_sun.energy = 3.0
light_auto_sun.angle = 0.0523599
ob_auto_sun = bpy.data.objects.new('AutoSun', light_auto_sun)
scene.collection.objects.link(ob_auto_sun)
ob_auto_sun.rotation_euler = (0.872665, 0.174533, 0.523599)
bpy.context.view_layer.update()
